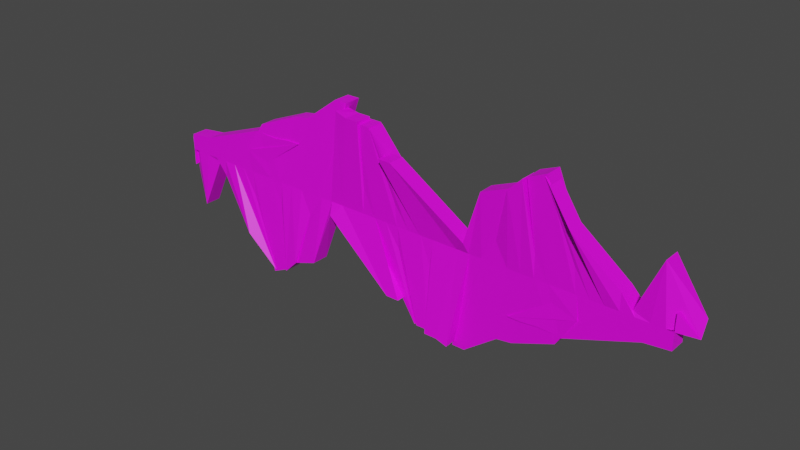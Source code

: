 # Source: Portal2.blend  (saved by Blender 2.93.20; exported with 4.5.12 LTS)
import bpy
from mathutils import Matrix  # noqa: F401  (used for matrix-valued properties, if any)

bpy.ops.wm.read_factory_settings(use_empty=True)
scene = bpy.context.scene
scene.name = 'Scene'

# ---- collections
col_collection = bpy.data.collections.new('Collection'); scene.collection.children.link(col_collection)

# ---- images (referenced by path relative to the original .blend; pixels are not part of the script)
import os
ASSET_DIR = os.environ.get("B2B_ASSET_DIR", "")  # directory of the original .blend (textures are referenced by path, not embedded)
HERE = os.path.dirname(os.path.abspath(__file__))  # packed textures are extracted next to this script under _unpacked/

def load_image(name, relpath, width, height, colorspace="sRGB"):
    """Load a texture the original file referenced (path relative to the .blend, or extracted next to this script)."""
    p = next((c for c in (os.path.join(HERE, relpath), os.path.join(ASSET_DIR, relpath)) if relpath and os.path.exists(c)), "")
    if p:
        img = bpy.data.images.load(p, check_existing=True)
        img.name = name
    else:  # same state as the original file: an image datablock whose file is absent (Cycles renders it pink)
        img = bpy.data.images.new(name, width, height)
        img.source = "FILE"
        img.filepath = "//" + (relpath or name)
    img.colorspace_settings.name = colorspace
    return img
img_f76c3ce346e32ca0c3b018871ecf4b0b_png = load_image('f76c3ce346e32ca0c3b018871ecf4b0b.png', 'f76c3ce346e32ca0c3b018871ecf4b0b.png', 1024, 1024, 'sRGB')

# ---- materials (node trees are filled in below, after node groups)
mat_material_001 = bpy.data.materials.new('Material.001')
mat_material_001.use_transparent_shadow = False

# ---- material node trees
mat_material_001.use_nodes = True; mat_material_001.node_tree.nodes.clear()
_N = mat_material_001.node_tree.nodes; _L = mat_material_001.node_tree.links
n0 = _N.new('ShaderNodeBsdfPrincipled'); n0.name = 'Principled BSDF'; n0.location = (10, 300)
n0.distribution = 'GGX'
n0.subsurface_method = 'BURLEY'
n0.inputs[3].default_value = 1.45
n0.inputs[27].default_value = (0.0, 0.0, 0.0, 1.0)
n0.inputs[28].default_value = 1.0
n1 = _N.new('ShaderNodeOutputMaterial'); n1.name = 'Material Output'; n1.location = (300, 300)
n2 = _N.new('ShaderNodeTexImage'); n2.name = 'Image Texture'; n2.location = (-514, 60)
n2.image = img_f76c3ce346e32ca0c3b018871ecf4b0b_png
_L.new(n0.outputs[0], n1.inputs[0])
_L.new(n2.outputs[0], n0.inputs[0])
n1.is_active_output = True

# ---- world
world_world = bpy.data.worlds.new('World'); scene.world = world_world
world_world.use_nodes = True; world_world.node_tree.nodes.clear()
_N = world_world.node_tree.nodes; _L = world_world.node_tree.links
n0 = _N.new('ShaderNodeOutputWorld'); n0.name = 'World Output'; n0.location = (300, 300)
n1 = _N.new('ShaderNodeBackground'); n1.name = 'Background'; n1.location = (10, 300)
n1.inputs[0].default_value = (0.05088, 0.05088, 0.05088, 1.0)
_L.new(n1.outputs[0], n0.inputs[0])
n0.is_active_output = True
world_world.color = (0.05088, 0.05088, 0.05088)
world_world.use_sun_shadow = False
world_world.sun_shadow_jitter_overblur = 0.0

# ---- meshes
me_cube_005 = bpy.data.meshes.new('Cube.005')
me_cube_005.from_pydata([(-1.0, -1.0, -1.0), (-1.0, -1.0, 1.0), (-1.0, 1.0, -1.0), (-1.0, 1.0, 1.0), (1.0, -1.0, -1.0), (1.001, -0.9879, 0.9766), (1.0, 1.0, -1.0), (1.006, 1.062, 0.881), (0.9738, 1.0, -1.0), (0.925, 1.0, -1.0), (0.8762, 1.0, -1.0), (0.8274, 1.0, -1.0), (0.7787, 1.0, -1.0), (0.7299, 1.0, -1.0), (0.6811, 1.0, -1.0), (0.6323, 1.0, -1.0), (0.5835, 1.0, -1.0), (0.5347, 1.0, -1.0), (0.486, 1.0, -1.0), (0.4372, 1.0, -1.0), (0.3884, 1.0, -1.0), (0.3396, 1.0, -1.0), (0.2908, 1.0, -1.0), (0.2421, 1.0, -1.0), (0.1933, 1.0, -1.0), (0.1445, 1.0, -1.0), (0.09572, 1.0, -1.0), (0.04694, 1.0, -1.0), (-0.001837, 1.0, -1.0), (-0.05062, 1.0, -1.0), (-0.0994, 1.0, -1.0), (-0.1482, 1.0, -1.0), (-0.197, 1.0, -1.0), (-0.2457, 1.0, -1.0), (-0.2945, 1.0, -1.0), (-0.3433, 1.0, -1.0), (-0.3921, 1.0, -1.0), (-0.4409, 1.0, -1.0), (-0.4896, 1.0, -1.0), (-0.5384, 1.0, -1.0), (-0.5872, 1.0, -1.0), (-0.636, 1.0, -1.0), (-0.6848, 1.0, -1.0), (-0.7335, 1.0, -1.0), (-0.7823, 1.0, -1.0), (-0.8311, 1.0, -1.0), (-0.8799, 1.0, -1.0), (-0.9287, 1.0, -1.0), (-0.9022, 1.007, 1.38), (-0.6406, 1.062, 4.43), (-0.5918, 1.062, 4.43), (-0.543, 1.062, 4.43), (-0.4942, 1.062, 4.43), (-0.4455, 1.062, 4.43), (-0.7381, 0.7722, -0.8118), (-0.6216, 1.089, 5.371), (-0.47, 1.304, 7.323), (-0.4056, 1.333, 7.674), (-0.2752, 1.407, 10.87), (-0.2264, 1.407, 10.87), (-0.2602, 1.333, 7.639), (-0.2366, 0.02961, 10.18), (-0.1911, 0.01603, 9.909), (-0.1423, 0.01603, 9.909), (-0.1418, 0.8843, 2.048), (-0.1504, 0.2943, 9.533), (-0.1016, 0.2943, 9.533), (-0.01266, 0.9291, 1.805), (-0.09538, 0.2376, 9.424), (0.09055, 0.9723, 1.306), (-0.04147, -0.4979, 6.844), (0.007308, -0.4979, 6.844), (0.2857, 0.3628, 0.2849), (0.3504, -0.1958, 6.853), (0.4518, 0.06997, 8.089), (0.3893, 0.9577, 1.231), (0.4484, -0.1812, 7.927), (0.4971, -0.1812, 9.578), (0.5275, 0.935, 1.83), (0.5064, 0.3578, 9.801), (0.5728, 0.3329, 10.67), (0.6774, 0.9703, 1.403), (0.5657, 0.2724, 10.35), (0.6705, -0.4992, 6.352), (0.8274, 1.0, 1.0), (0.8652, 1.189, -0.498), (0.9519, 0.8777, 5.827), (1.06, 1.413, 0.04509), (-0.9287, -1.0, -1.0), (-0.8799, -1.0, -1.0), (-0.8311, -1.0, -1.0), (-0.7823, -1.0, -1.0), (-0.7335, -1.0, -1.0), (-0.6848, -1.0, -1.0), (-0.636, -1.0, -1.0), (-0.5872, -1.0, -1.0), (-0.5384, -1.0, -1.0), (-0.4896, -1.0, -1.0), (-0.4409, -1.0, -1.0), (-0.3921, -1.0, -1.0), (-0.3433, -1.0, -1.0), (-0.2945, -1.0, -1.0), (-0.2457, -1.0, -1.0), (-0.197, -1.0, -1.0), (-0.1482, -1.0, -1.0), (-0.0994, -1.0, -1.0), (-0.05062, -1.0, -1.0), (-0.001836, -1.0, -1.0), (0.04694, -1.0, -1.0), (0.09572, -1.0, -1.0), (0.1445, -1.0, -1.0), (0.1933, -1.0, -1.0), (0.2421, -1.0, -1.0), (0.2908, -1.0, -1.0), (0.3396, -1.0, -1.0), (0.3884, -1.0, -1.0), (0.4372, -1.0, -1.0), (0.486, -1.0, -1.0), (0.5347, -1.0, -1.0), (0.5835, -1.0, -1.0), (0.6323, -1.0, -1.0), (0.6811, -1.0, -1.0), (0.7299, -1.0, -1.0), (0.7787, -1.0, -1.0), (0.8274, -1.0, -1.0), (0.8762, -1.0, -1.0), (0.925, -1.0, -1.0), (0.9738, -1.0, -1.0), (1.06, 0.502, -1.735), (0.9519, -1.122, 5.827), (0.8652, -0.8107, -0.498), (0.8274, -1.0, 1.0), (0.6705, -2.499, 6.352), (0.5657, -1.728, 10.35), (0.6711, -1.08, 2.083), (0.5728, -1.667, 10.67), (0.5037, -1.638, 9.67), (0.536, -1.135, 1.777), (0.4971, -2.181, 9.578), (0.4484, -2.181, 8.054), (0.3947, -1.134, 1.642), (0.4518, -1.93, 8.095), (0.3533, -2.181, 6.908), (0.2826, -1.662, 0.3822), (0.007308, -2.498, 6.844), (-0.04147, -2.498, 6.844), (0.07592, -1.106, 2.172), (-0.09538, -1.762, 9.424), (-0.008175, -1.051, 1.59), (-0.1016, -1.706, 9.533), (-0.1504, -1.706, 9.533), (-0.1411, -1.127, 2.151), (-0.1423, -1.984, 9.909), (-0.1911, -1.984, 9.909), (-0.2343, -1.961, 10.36), (-0.2519, -0.66, 7.963), (-0.2264, -0.5926, 10.87), (-0.2752, -0.5926, 10.87), (-0.4026, -0.6639, 7.795), (-0.4591, -0.6731, 7.53), (-0.6216, -0.9113, 5.371), (-0.6962, -1.108, 1.686), (-0.4455, -0.9381, 4.43), (-0.4942, -0.9381, 4.43), (-0.5545, -0.962, 4.213), (-0.6013, -0.958, 4.249), (-0.6406, -0.9381, 4.43), (-0.9074, -0.9945, 1.304), (1.0, -1.0, -1.0), (1.0, -1.0, -3.0), (1.0, 1.0, -1.0), (1.0, 1.0, -3.0), (-1.0, -1.0, -1.0), (-1.001, -0.9879, -2.977), (-1.0, 1.0, -1.0), (-1.006, 1.062, -2.881), (-0.9738, 1.0, -1.0), (-0.925, 1.0, -1.0), (-0.8762, 1.0, -1.0), (-0.8274, 1.0, -1.0), (-0.7787, 1.0, -1.0), (-0.7299, 1.0, -1.0), (-0.6811, 1.0, -1.0), (-0.6323, 1.0, -1.0), (-0.5835, 1.0, -1.0), (-0.5347, 1.0, -1.0), (-0.486, 1.0, -1.0), (-0.4372, 1.0, -1.0), (-0.3884, 1.0, -1.0), (-0.3396, 1.0, -1.0), (-0.2908, 1.0, -1.0), (-0.2421, 1.0, -1.0), (-0.1933, 1.0, -1.0), (-0.1445, 1.0, -1.0), (-0.09572, 1.0, -1.0), (-0.04694, 1.0, -1.0), (0.001837, 1.0, -1.0), (0.05062, 1.0, -1.0), (0.0994, 1.0, -1.0), (0.1482, 1.0, -1.0), (0.197, 1.0, -1.0), (0.2457, 1.0, -1.0), (0.2945, 1.0, -1.0), (0.3433, 1.0, -1.0), (0.3921, 1.0, -1.0), (0.4409, 1.0, -1.0), (0.4896, 1.0, -1.0), (0.5384, 1.0, -1.0), (0.5872, 1.0, -1.0), (0.636, 1.0, -1.0), (0.6848, 1.0, -1.0), (0.7335, 1.0, -1.0), (0.7823, 1.0, -1.0), (0.8311, 1.0, -1.0), (0.8799, 1.0, -1.0), (0.9287, 1.0, -1.0), (0.9022, 1.007, -3.38), (0.6406, 1.062, -6.43), (0.5918, 1.062, -6.43), (0.543, 1.062, -6.43), (0.4942, 1.062, -6.43), (0.4455, 1.062, -6.43), (0.7381, 0.7722, -1.188), (0.6216, 1.089, -7.371), (0.47, 1.304, -9.323), (0.4056, 1.333, -9.674), (0.2752, 1.407, -12.87), (0.2264, 1.407, -12.87), (0.2602, 1.333, -9.639), (0.2366, 0.02961, -12.18), (0.1911, 0.01603, -11.91), (0.1423, 0.01603, -11.91), (0.1418, 0.8843, -4.048), (0.1504, 0.2943, -11.53), (0.1016, 0.2943, -11.53), (0.01266, 0.9291, -3.805), (0.09538, 0.2376, -11.42), (-0.09055, 0.9723, -3.306), (0.04147, -0.4979, -8.844), (-0.007308, -0.4979, -8.844), (-0.2857, 0.3628, -2.285), (-0.3504, -0.1958, -8.853), (-0.4518, 0.06997, -10.09), (-0.3893, 0.9577, -3.231), (-0.4484, -0.1812, -9.927), (-0.4971, -0.1812, -11.58), (-0.5275, 0.935, -3.83), (-0.5064, 0.3578, -11.8), (-0.5728, 0.3329, -12.67), (-0.6774, 0.9703, -3.403), (-0.5657, 0.2724, -12.35), (-0.6705, -0.4992, -8.352), (-0.8274, 1.0, -3.0), (-0.8652, 1.189, -1.502), (-0.9519, 0.8777, -7.827), (-1.06, 1.413, -2.045), (0.9287, -1.0, -1.0), (0.8799, -1.0, -1.0), (0.8311, -1.0, -1.0), (0.7823, -1.0, -1.0), (0.7335, -1.0, -1.0), (0.6848, -1.0, -1.0), (0.636, -1.0, -1.0), (0.5872, -1.0, -1.0), (0.5384, -1.0, -1.0), (0.4896, -1.0, -1.0), (0.4409, -1.0, -1.0), (0.3921, -1.0, -1.0), (0.3433, -1.0, -1.0), (0.2945, -1.0, -1.0), (0.2457, -1.0, -1.0), (0.197, -1.0, -1.0), (0.1482, -1.0, -1.0), (0.0994, -1.0, -1.0), (0.05062, -1.0, -1.0), (0.001836, -1.0, -1.0), (-0.04694, -1.0, -1.0), (-0.09572, -1.0, -1.0), (-0.1445, -1.0, -1.0), (-0.1933, -1.0, -1.0), (-0.2421, -1.0, -1.0), (-0.2908, -1.0, -1.0), (-0.3396, -1.0, -1.0), (-0.3884, -1.0, -1.0), (-0.4372, -1.0, -1.0), (-0.486, -1.0, -1.0), (-0.5347, -1.0, -1.0), (-0.5835, -1.0, -1.0), (-0.6323, -1.0, -1.0), (-0.6811, -1.0, -1.0), (-0.7299, -1.0, -1.0), (-0.7787, -1.0, -1.0), (-0.8274, -1.0, -1.0), (-0.8762, -1.0, -1.0), (-0.925, -1.0, -1.0), (-0.9738, -1.0, -1.0), (-1.06, 0.502, -0.2648), (-0.9519, -1.122, -7.827), (-0.8652, -0.8107, -1.502), (-0.8274, -1.0, -3.0), (-0.6705, -2.499, -8.352), (-0.5657, -1.728, -12.35), (-0.6711, -1.08, -4.083), (-0.5728, -1.667, -12.67), (-0.5037, -1.638, -11.67), (-0.536, -1.135, -3.777), (-0.4971, -2.181, -11.58), (-0.4484, -2.181, -10.05), (-0.3947, -1.134, -3.642), (-0.4518, -1.93, -10.1), (-0.3533, -2.181, -8.908), (-0.2826, -1.662, -2.382), (-0.007308, -2.498, -8.844), (0.04147, -2.498, -8.844), (-0.07592, -1.106, -4.172), (0.09538, -1.762, -11.42), (0.008175, -1.051, -3.59), (0.1016, -1.706, -11.53), (0.1504, -1.706, -11.53), (0.1411, -1.127, -4.151), (0.1423, -1.984, -11.91), (0.1911, -1.984, -11.91), (0.2343, -1.961, -12.36), (0.2519, -0.66, -9.963), (0.2264, -0.5926, -12.87), (0.2752, -0.5926, -12.87), (0.4026, -0.6639, -9.795), (0.4591, -0.6731, -9.53), (0.6216, -0.9113, -7.371), (0.6962, -1.108, -3.686), (0.4455, -0.9381, -6.43), (0.4942, -0.9381, -6.43), (0.5545, -0.962, -6.213), (0.6013, -0.958, -6.249), (0.6406, -0.9381, -6.43), (0.9074, -0.9945, -3.304)], [], [(0, 1, 3, 2), (8, 87, 7, 6), (6, 7, 5, 4), (88, 167, 1, 0), (8, 6, 4, 127), (48, 3, 1, 167), (7, 87, 128, 5), (87, 86, 129, 128), (86, 85, 130, 129), (85, 84, 131, 130), (84, 83, 132, 131), (83, 82, 133, 132), (82, 81, 134, 133), (81, 80, 135, 134), (80, 79, 136, 135), (79, 78, 137, 136), (78, 77, 138, 137), (77, 76, 139, 138), (76, 75, 140, 139), (75, 74, 141, 140), (74, 73, 142, 141), (73, 72, 143, 142), (72, 71, 144, 143), (71, 70, 145, 144), (70, 69, 146, 145), (69, 68, 147, 146), (68, 67, 148, 147), (67, 66, 149, 148), (66, 65, 150, 149), (65, 64, 151, 150), (64, 63, 152, 151), (63, 62, 153, 152), (62, 61, 154, 153), (61, 60, 155, 154), (60, 59, 156, 155), (59, 58, 157, 156), (58, 57, 158, 157), (57, 56, 159, 158), (56, 55, 160, 159), (55, 54, 161, 160), (54, 53, 162, 161), (53, 52, 163, 162), (52, 51, 164, 163), (51, 50, 165, 164), (50, 49, 166, 165), (49, 48, 167, 166), (2, 47, 88, 0), (47, 46, 89, 88), (46, 45, 90, 89), (45, 44, 91, 90), (44, 43, 92, 91), (43, 42, 93, 92), (42, 41, 94, 93), (41, 40, 95, 94), (40, 39, 96, 95), (39, 38, 97, 96), (38, 37, 98, 97), (37, 36, 99, 98), (36, 35, 100, 99), (35, 34, 101, 100), (34, 33, 102, 101), (33, 32, 103, 102), (32, 31, 104, 103), (31, 30, 105, 104), (30, 29, 106, 105), (29, 28, 107, 106), (28, 27, 108, 107), (27, 26, 109, 108), (26, 25, 110, 109), (25, 24, 111, 110), (24, 23, 112, 111), (23, 22, 113, 112), (22, 21, 114, 113), (21, 20, 115, 114), (20, 19, 116, 115), (19, 18, 117, 116), (18, 17, 118, 117), (17, 16, 119, 118), (16, 15, 120, 119), (15, 14, 121, 120), (14, 13, 122, 121), (13, 12, 123, 122), (12, 11, 124, 123), (11, 10, 125, 124), (10, 9, 126, 125), (9, 8, 127, 126), (4, 5, 128, 127), (127, 128, 129, 126), (126, 129, 130, 125), (125, 130, 131, 124), (124, 131, 132, 123), (123, 132, 133, 122), (122, 133, 134, 121), (121, 134, 135, 120), (120, 135, 136, 119), (119, 136, 137, 118), (118, 137, 138, 117), (117, 138, 139, 116), (116, 139, 140, 115), (115, 140, 141, 114), (114, 141, 142, 113), (113, 142, 143, 112), (112, 143, 144, 111), (111, 144, 145, 110), (110, 145, 146, 109), (109, 146, 147, 108), (108, 147, 148, 107), (107, 148, 149, 106), (106, 149, 150, 105), (105, 150, 151, 104), (104, 151, 152, 103), (103, 152, 153, 102), (102, 153, 154, 101), (101, 154, 155, 100), (100, 155, 156, 99), (99, 156, 157, 98), (98, 157, 158, 97), (97, 158, 159, 96), (96, 159, 160, 95), (95, 160, 161, 94), (94, 161, 162, 93), (93, 162, 163, 92), (92, 163, 164, 91), (91, 164, 165, 90), (90, 165, 166, 89), (89, 166, 167, 88), (2, 3, 48, 47), (47, 48, 49, 46), (46, 49, 50, 45), (45, 50, 51, 44), (44, 51, 52, 43), (43, 52, 53, 42), (42, 53, 54, 41), (41, 54, 55, 40), (40, 55, 56, 39), (39, 56, 57, 38), (38, 57, 58, 37), (37, 58, 59, 36), (36, 59, 60, 35), (35, 60, 61, 34), (34, 61, 62, 33), (33, 62, 63, 32), (32, 63, 64, 31), (31, 64, 65, 30), (30, 65, 66, 29), (29, 66, 67, 28), (28, 67, 68, 27), (27, 68, 69, 26), (26, 69, 70, 25), (25, 70, 71, 24), (24, 71, 72, 23), (23, 72, 73, 22), (22, 73, 74, 21), (21, 74, 75, 20), (20, 75, 76, 19), (19, 76, 77, 18), (18, 77, 78, 17), (17, 78, 79, 16), (16, 79, 80, 15), (15, 80, 81, 14), (14, 81, 82, 13), (13, 82, 83, 12), (12, 83, 84, 11), (11, 84, 85, 10), (10, 85, 86, 9), (9, 86, 87, 8), (168, 169, 171, 170), (176, 255, 175, 174), (174, 175, 173, 172), (256, 335, 169, 168), (176, 174, 172, 295), (216, 171, 169, 335), (175, 255, 296, 173), (255, 254, 297, 296), (254, 253, 298, 297), (253, 252, 299, 298), (252, 251, 300, 299), (251, 250, 301, 300), (250, 249, 302, 301), (249, 248, 303, 302), (248, 247, 304, 303), (247, 246, 305, 304), (246, 245, 306, 305), (245, 244, 307, 306), (244, 243, 308, 307), (243, 242, 309, 308), (242, 241, 310, 309), (241, 240, 311, 310), (240, 239, 312, 311), (239, 238, 313, 312), (238, 237, 314, 313), (237, 236, 315, 314), (236, 235, 316, 315), (235, 234, 317, 316), (234, 233, 318, 317), (233, 232, 319, 318), (232, 231, 320, 319), (231, 230, 321, 320), (230, 229, 322, 321), (229, 228, 323, 322), (228, 227, 324, 323), (227, 226, 325, 324), (226, 225, 326, 325), (225, 224, 327, 326), (224, 223, 328, 327), (223, 222, 329, 328), (222, 221, 330, 329), (221, 220, 331, 330), (220, 219, 332, 331), (219, 218, 333, 332), (218, 217, 334, 333), (217, 216, 335, 334), (170, 215, 256, 168), (215, 214, 257, 256), (214, 213, 258, 257), (213, 212, 259, 258), (212, 211, 260, 259), (211, 210, 261, 260), (210, 209, 262, 261), (209, 208, 263, 262), (208, 207, 264, 263), (207, 206, 265, 264), (206, 205, 266, 265), (205, 204, 267, 266), (204, 203, 268, 267), (203, 202, 269, 268), (202, 201, 270, 269), (201, 200, 271, 270), (200, 199, 272, 271), (199, 198, 273, 272), (198, 197, 274, 273), (197, 196, 275, 274), (196, 195, 276, 275), (195, 194, 277, 276), (194, 193, 278, 277), (193, 192, 279, 278), (192, 191, 280, 279), (191, 190, 281, 280), (190, 189, 282, 281), (189, 188, 283, 282), (188, 187, 284, 283), (187, 186, 285, 284), (186, 185, 286, 285), (185, 184, 287, 286), (184, 183, 288, 287), (183, 182, 289, 288), (182, 181, 290, 289), (181, 180, 291, 290), (180, 179, 292, 291), (179, 178, 293, 292), (178, 177, 294, 293), (177, 176, 295, 294), (172, 173, 296, 295), (295, 296, 297, 294), (294, 297, 298, 293), (293, 298, 299, 292), (292, 299, 300, 291), (291, 300, 301, 290), (290, 301, 302, 289), (289, 302, 303, 288), (288, 303, 304, 287), (287, 304, 305, 286), (286, 305, 306, 285), (285, 306, 307, 284), (284, 307, 308, 283), (283, 308, 309, 282), (282, 309, 310, 281), (281, 310, 311, 280), (280, 311, 312, 279), (279, 312, 313, 278), (278, 313, 314, 277), (277, 314, 315, 276), (276, 315, 316, 275), (275, 316, 317, 274), (274, 317, 318, 273), (273, 318, 319, 272), (272, 319, 320, 271), (271, 320, 321, 270), (270, 321, 322, 269), (269, 322, 323, 268), (268, 323, 324, 267), (267, 324, 325, 266), (266, 325, 326, 265), (265, 326, 327, 264), (264, 327, 328, 263), (263, 328, 329, 262), (262, 329, 330, 261), (261, 330, 331, 260), (260, 331, 332, 259), (259, 332, 333, 258), (258, 333, 334, 257), (257, 334, 335, 256), (170, 171, 216, 215), (215, 216, 217, 214), (214, 217, 218, 213), (213, 218, 219, 212), (212, 219, 220, 211), (211, 220, 221, 210), (210, 221, 222, 209), (209, 222, 223, 208), (208, 223, 224, 207), (207, 224, 225, 206), (206, 225, 226, 205), (205, 226, 227, 204), (204, 227, 228, 203), (203, 228, 229, 202), (202, 229, 230, 201), (201, 230, 231, 200), (200, 231, 232, 199), (199, 232, 233, 198), (198, 233, 234, 197), (197, 234, 235, 196), (196, 235, 236, 195), (195, 236, 237, 194), (194, 237, 238, 193), (193, 238, 239, 192), (192, 239, 240, 191), (191, 240, 241, 190), (190, 241, 242, 189), (189, 242, 243, 188), (188, 243, 244, 187), (187, 244, 245, 186), (186, 245, 246, 185), (185, 246, 247, 184), (184, 247, 248, 183), (183, 248, 249, 182), (182, 249, 250, 181), (181, 250, 251, 180), (180, 251, 252, 179), (179, 252, 253, 178), (178, 253, 254, 177), (177, 254, 255, 176)])
_uv = me_cube_005.uv_layers.new(name='UVMap')
_uv.uv.foreach_set('vector', [0.375, 0.0, 0.625, 0.0, 0.625, 0.25, 0.375, 0.25, 0.375, 0.4967, 0.625, 0.4967, 0.625, 0.5, 0.375, 0.5, 0.375, 0.5, 0.625, 0.5, 0.625, 0.75, 0.375, 0.75, -0.3548, 1.765, 0.6981, 1.765, 0.6981, 1.803, -0.3548, 1.803, 0.3717, 0.5, 0.375, 0.5, 0.375, 0.75, 0.3717, 0.75, 0.8661, 0.5, 0.875, 0.5, 0.875, 0.75, 0.8661, 0.75, 0.625, 0.5, 0.6283, 0.5, 0.6283, 0.75, 0.625, 0.75, 0.6283, 0.5, 0.6344, 0.5, 0.6344, 0.75, 0.6283, 0.75, 0.6344, 0.5, 0.6405, 0.5, 0.6405, 0.75, 0.6344, 0.75, 0.6405, 0.5, 0.6466, 0.5, 0.6466, 0.75, 0.6405, 0.75, 0.6466, 0.5, 0.6527, 0.5, 0.6527, 0.75, 0.6466, 0.75, 0.6527, 0.5, 0.6588, 0.5, 0.6588, 0.75, 0.6527, 0.75, 0.6588, 0.5, 0.6649, 0.5, 0.6649, 0.75, 0.6588, 0.75, 0.6649, 0.5, 0.671, 0.5, 0.671, 0.75, 0.6649, 0.75, 0.8916, -0.3028, 0.9173, -0.3028, 0.9173, 0.75, 0.8916, 0.75, 0.6771, 0.5, 0.6832, 0.5, 0.6832, 0.75, 0.6771, 0.75, 0.943, -0.3028, 0.9687, -0.3028, 0.9687, 0.75, 0.943, 0.75, 0.6893, 0.5, 0.6954, 0.5, 0.6954, 0.75, 0.6893, 0.75, 0.6954, 0.5, 0.7014, 0.5, 0.7014, 0.75, 0.6954, 0.75, 0.7014, 0.5, 0.7075, 0.5, 0.7075, 0.75, 0.7014, 0.75, 1.046, -0.3028, 1.071, -0.3028, 1.071, 0.75, 1.046, 0.75, 1.071, -0.3028, 1.097, -0.3028, 1.097, 0.75, 1.071, 0.75, 0.7197, 0.5, 0.7258, 0.5, 0.7258, 0.75, 0.7197, 0.75, 0.7258, 0.5, 0.7319, 0.5, 0.7319, 0.75, 0.7258, 0.75, 0.7319, 0.5, 0.738, 0.5, 0.738, 0.75, 0.7319, 0.75, 0.738, 0.5, 0.7441, 0.5, 0.7441, 0.75, 0.738, 0.75, 0.7441, 0.5, 0.7502, 0.5, 0.7502, 0.75, 0.7441, 0.75, 0.7502, 0.5, 0.7563, 0.5, 0.7563, 0.75, 0.7502, 0.75, 0.7563, 0.5, 0.7624, 0.5, 0.7624, 0.75, 0.7563, 0.75, 0.7624, 0.5, 0.7685, 0.5, 0.7685, 0.75, 0.7624, 0.75, 0.7685, 0.5, 0.7746, 0.5, 0.7746, 0.75, 0.7685, 0.75, 0.7746, 0.5, 0.7807, 0.5, 0.7807, 0.75, 0.7746, 0.75, 0.7807, 0.5, 0.7868, 0.5, 0.7868, 0.75, 0.7807, 0.75, 0.7868, 0.5, 0.7929, 0.5, 0.7929, 0.75, 0.7868, 0.75, 0.7929, 0.5, 0.799, 0.5, 0.799, 0.75, 0.7929, 0.75, 0.799, 0.5, 0.8051, 0.5, 0.8051, 0.75, 0.799, 0.75, 0.8051, 0.5, 0.8112, 0.5, 0.8112, 0.75, 0.8051, 0.75, 0.8112, 0.5, 0.8173, 0.5, 0.8173, 0.75, 0.8112, 0.75, 1.508, -0.3028, 1.534, -0.3028, 1.534, 0.75, 1.508, 0.75, 1.534, -0.3028, 1.559, -0.3028, 1.559, 0.75, 1.534, 0.75, 0.8295, 0.5, 0.8356, 0.5, 0.8356, 0.75, 0.8295, 0.75, 0.8356, 0.5, 0.8417, 0.5, 0.8417, 0.75, 0.8356, 0.75, 0.8417, 0.5, 0.8478, 0.5, 0.8478, 0.75, 0.8417, 0.75, 0.8478, 0.5, 0.8539, 0.5, 0.8539, 0.75, 0.8478, 0.75, 0.8539, 0.5, 0.86, 0.5, 0.86, 0.75, 0.8539, 0.75, 0.86, 0.5, 0.8661, 0.5, 0.8661, 0.75, 0.86, 0.75, 0.125, 0.5, 0.1339, 0.5, 0.1339, 0.75, 0.125, 0.75, 0.1339, 0.5, 0.14, 0.5, 0.14, 0.75, 0.1339, 0.75, 0.14, 0.5, 0.1461, 0.5, 0.1461, 0.75, 0.14, 0.75, 0.1461, 0.5, 0.1522, 0.5, 0.1522, 0.75, 0.1461, 0.75, 0.1522, 0.5, 0.1583, 0.5, 0.1583, 0.75, 0.1522, 0.75, 0.1583, 0.5, 0.1644, 0.5, 0.1644, 0.75, 0.1583, 0.75, 0.1644, 0.5, 0.1705, 0.5, 0.1705, 0.75, 0.1644, 0.75, 0.1705, 0.5, 0.1766, 0.5, 0.1766, 0.75, 0.1705, 0.75, 0.1766, 0.5, 0.1827, 0.5, 0.1827, 0.75, 0.1766, 0.75, 0.1827, 0.5, 0.1888, 0.5, 0.1888, 0.75, 0.1827, 0.75, 0.1888, 0.5, 0.1949, 0.5, 0.1949, 0.75, 0.1888, 0.75, 0.1949, 0.5, 0.201, 0.5, 0.201, 0.75, 0.1949, 0.75, 0.201, 0.5, 0.2071, 0.5, 0.2071, 0.75, 0.201, 0.75, 0.2071, 0.5, 0.2132, 0.5, 0.2132, 0.75, 0.2071, 0.75, 0.2132, 0.5, 0.2193, 0.5, 0.2193, 0.75, 0.2132, 0.75, 0.2193, 0.5, 0.2254, 0.5, 0.2254, 0.75, 0.2193, 0.75, 0.2254, 0.5, 0.2315, 0.5, 0.2315, 0.75, 0.2254, 0.75, 0.2315, 0.5, 0.2376, 0.5, 0.2376, 0.75, 0.2315, 0.75, 0.2376, 0.5, 0.2437, 0.5, 0.2437, 0.75, 0.2376, 0.75, 0.2437, 0.5, 0.2498, 0.5, 0.2498, 0.75, 0.2437, 0.75, 0.2498, 0.5, 0.2559, 0.5, 0.2559, 0.75, 0.2498, 0.75, 0.2559, 0.5, 0.262, 0.5, 0.262, 0.75, 0.2559, 0.75, 0.262, 0.5, 0.2681, 0.5, 0.2681, 0.75, 0.262, 0.75, 0.2681, 0.5, 0.2742, 0.5, 0.2742, 0.75, 0.2681, 0.75, 0.2742, 0.5, 0.2803, 0.5, 0.2803, 0.75, 0.2742, 0.75, 0.2803, 0.5, 0.2864, 0.5, 0.2864, 0.75, 0.2803, 0.75, 0.2864, 0.5, 0.2925, 0.5, 0.2925, 0.75, 0.2864, 0.75, 0.2925, 0.5, 0.2986, 0.5, 0.2986, 0.75, 0.2925, 0.75, 0.2986, 0.5, 0.3046, 0.5, 0.3046, 0.75, 0.2986, 0.75, 0.3046, 0.5, 0.3107, 0.5, 0.3107, 0.75, 0.3046, 0.75, 0.3107, 0.5, 0.3168, 0.5, 0.3168, 0.75, 0.3107, 0.75, 0.3168, 0.5, 0.3229, 0.5, 0.3229, 0.75, 0.3168, 0.75, 0.3229, 0.5, 0.329, 0.5, 0.329, 0.75, 0.3229, 0.75, 0.329, 0.5, 0.3351, 0.5, 0.3351, 0.75, 0.329, 0.75, 0.3351, 0.5, 0.3412, 0.5, 0.3412, 0.75, 0.3351, 0.75, 0.3412, 0.5, 0.3473, 0.5, 0.3473, 0.75, 0.3412, 0.75, 0.3473, 0.5, 0.3534, 0.5, 0.3534, 0.75, 0.3473, 0.75, 0.3534, 0.5, 0.3595, 0.5, 0.3595, 0.75, 0.3534, 0.75, 0.3595, 0.5, 0.3656, 0.5, 0.3656, 0.75, 0.3595, 0.75, 0.3656, 0.5, 0.3717, 0.5, 0.3717, 0.75, 0.3656, 0.75, 0.375, 0.75, 0.625, 0.75, 0.625, 0.7533, 0.375, 0.7533, 0.375, 0.7533, 0.625, 0.7533, 0.625, 0.7594, 0.375, 0.7594, 0.375, 0.7594, 0.625, 0.7594, 0.625, 0.7655, 0.375, 0.7655, 0.375, 0.7655, 0.625, 0.7655, 0.625, 0.7716, 0.375, 0.7716, 0.375, 0.7716, 0.625, 0.7716, 0.625, 0.7777, 0.375, 0.7777, 0.375, 0.7777, 0.625, 0.7777, 0.625, 0.7838, 0.375, 0.7838, 0.375, 0.7838, 0.625, 0.7838, 0.625, 0.7899, 0.375, 0.7899, 0.375, 0.7899, 0.625, 0.7899, 0.625, 0.796, 0.375, 0.796, 0.375, 0.796, 0.625, 0.796, 0.625, 0.8021, 0.375, 0.8021, 0.375, 0.8021, 0.625, 0.8021, 0.625, 0.8082, 0.375, 0.8082, 0.375, 0.8082, 0.625, 0.8082, 0.625, 0.8143, 0.375, 0.8143, -0.3548, 1.021, 0.6981, 1.021, 0.6981, 1.046, -0.3548, 1.046, -0.3548, 1.046, 0.6981, 1.046, 0.6981, 1.072, -0.3548, 1.072, -0.3548, 1.072, 0.6981, 1.072, 0.6981, 1.098, -0.3548, 1.098, -0.3548, 1.098, 0.6981, 1.098, 0.6981, 1.123, -0.3548, 1.123, -0.3548, 1.123, 0.6981, 1.123, 0.6981, 1.149, -0.3548, 1.149, -0.3548, 1.149, 0.6981, 1.149, 0.6981, 1.175, -0.3548, 1.175, -0.3548, 1.175, 0.6981, 1.175, 0.6981, 1.2, -0.3548, 1.2, 0.375, 0.8569, 0.625, 0.8569, 0.625, 0.863, 0.375, 0.863, 0.375, 0.863, 0.625, 0.863, 0.625, 0.8691, 0.375, 0.8691, -0.3548, 1.252, 0.6981, 1.252, 0.6981, 1.277, -0.3548, 1.277, -0.3548, 1.277, 0.6981, 1.277, 0.6981, 1.303, -0.3548, 1.303, -0.3548, 1.303, 0.6981, 1.303, 0.6981, 1.329, -0.3548, 1.329, 0.375, 0.8874, 0.625, 0.8874, 0.625, 0.8935, 0.375, 0.8935, -0.3548, 1.354, 0.6981, 1.354, 0.6981, 1.38, -0.3548, 1.38, -0.3548, 1.38, 0.6981, 1.38, 0.6981, 1.406, -0.3548, 1.406, -0.3548, 1.406, 0.6981, 1.406, 0.6981, 1.431, -0.3548, 1.431, -0.3548, 1.431, 0.6981, 1.431, 0.6981, 1.457, -0.3548, 1.457, -0.3548, 1.457, 0.6981, 1.457, 0.6981, 1.483, -0.3548, 1.483, -0.3548, 1.483, 0.6981, 1.483, 0.6981, 1.508, -0.3548, 1.508, -0.3548, 1.508, 0.6981, 1.508, 0.6981, 1.534, -0.3548, 1.534, -0.3548, 1.534, 0.6981, 1.534, 0.6981, 1.56, -0.3548, 1.56, -0.3548, 1.56, 0.6981, 1.56, 0.6981, 1.586, -0.3548, 1.586, 0.375, 0.9484, 0.625, 0.9484, 0.625, 0.9545, 0.375, 0.9545, -0.3548, 1.611, 0.6981, 1.611, 0.6981, 1.637, -0.3548, 1.637, -0.3548, 1.637, 0.6981, 1.637, 0.6981, 1.663, -0.3548, 1.663, 0.375, 0.9667, 0.625, 0.9667, 0.625, 0.9728, 0.375, 0.9728, -0.3548, 1.688, 0.6981, 1.688, 0.6981, 1.714, -0.3548, 1.714, -0.3548, 1.714, 0.6981, 1.714, 0.6981, 1.74, -0.3548, 1.74, 0.375, 0.985, 0.625, 0.985, 0.625, 0.9911, 0.375, 0.9911, 0.375, 0.25, 0.625, 0.25, 0.625, 0.2589, 0.375, 0.2589, 0.375, 0.2589, 0.625, 0.2589, 0.625, 0.265, 0.375, 0.265, 0.375, 0.265, 0.625, 0.265, 0.625, 0.2711, 0.375, 0.2711, 0.375, 0.2711, 0.625, 0.2711, 0.625, 0.2772, 0.375, 0.2772, 0.375, 0.2772, 0.625, 0.2772, 0.625, 0.2833, 0.375, 0.2833, 0.375, 0.2833, 0.625, 0.2833, 0.625, 0.2894, 0.375, 0.2894, 0.375, 0.2894, 0.625, 0.2894, 0.625, 0.2955, 0.375, 0.2955, 0.375, 0.2955, 0.625, 0.2955, 0.625, 0.3016, 0.375, 0.3016, 0.375, 0.3016, 0.625, 0.3016, 0.625, 0.3077, 0.375, 0.3077, 0.375, 0.3077, 0.625, 0.3077, 0.625, 0.3138, 0.375, 0.3138, 0.375, 0.3138, 0.625, 0.3138, 0.625, 0.3199, 0.375, 0.3199, 0.375, 0.3199, 0.625, 0.3199, 0.625, 0.326, 0.375, 0.326, 0.375, 0.326, 0.625, 0.326, 0.625, 0.3321, 0.375, 0.3321, 0.375, 0.3321, 0.625, 0.3321, 0.625, 0.3382, 0.375, 0.3382, 0.375, 0.3382, 0.625, 0.3382, 0.625, 0.3443, 0.375, 0.3443, 0.375, 0.3443, 0.625, 0.3443, 0.625, 0.3504, 0.375, 0.3504, 0.375, 0.3504, 0.625, 0.3504, 0.625, 0.3565, 0.375, 0.3565, 0.375, 0.3565, 0.625, 0.3565, 0.625, 0.3626, 0.375, 0.3626, 0.375, 0.3626, 0.625, 0.3626, 0.625, 0.3687, 0.375, 0.3687, 0.375, 0.3687, 0.625, 0.3687, 0.625, 0.3748, 0.375, 0.3748, 0.375, 0.3748, 0.625, 0.3748, 0.625, 0.3809, 0.375, 0.3809, 0.375, 0.3809, 0.625, 0.3809, 0.625, 0.387, 0.375, 0.387, 0.375, 0.387, 0.625, 0.387, 0.625, 0.3931, 0.375, 0.3931, 0.375, 0.3931, 0.625, 0.3931, 0.625, 0.3992, 0.375, 0.3992, 0.375, 0.3992, 0.625, 0.3992, 0.625, 0.4053, 0.375, 0.4053, 0.375, 0.4053, 0.625, 0.4053, 0.625, 0.4114, 0.375, 0.4114, 0.375, 0.4114, 0.625, 0.4114, 0.625, 0.4175, 0.375, 0.4175, 0.375, 0.4175, 0.625, 0.4175, 0.625, 0.4236, 0.375, 0.4236, 0.375, 0.4236, 0.625, 0.4236, 0.625, 0.4296, 0.375, 0.4296, 0.375, 0.4296, 0.625, 0.4296, 0.625, 0.4357, 0.375, 0.4357, 0.375, 0.4357, 0.625, 0.4357, 0.625, 0.4418, 0.375, 0.4418, 0.375, 0.4418, 0.625, 0.4418, 0.625, 0.4479, 0.375, 0.4479, 0.375, 0.4479, 0.625, 0.4479, 0.625, 0.454, 0.375, 0.454, 0.375, 0.454, 0.625, 0.454, 0.625, 0.4601, 0.375, 0.4601, 0.375, 0.4601, 0.625, 0.4601, 0.625, 0.4662, 0.375, 0.4662, 0.375, 0.4662, 0.625, 0.4662, 0.625, 0.4723, 0.375, 0.4723, 0.375, 0.4723, 0.625, 0.4723, 0.625, 0.4784, 0.375, 0.4784, 0.375, 0.4784, 0.625, 0.4784, 0.625, 0.4845, 0.375, 0.4845, 0.375, 0.4845, 0.625, 0.4845, 0.625, 0.4906, 0.375, 0.4906, 0.375, 0.4906, 0.625, 0.4906, 0.625, 0.4967, 0.375, 0.4967, 0.375, 0.0, 0.625, 0.0, 0.625, 0.25, 0.375, 0.25, 0.375, 0.4967, 0.625, 0.4967, 0.625, 0.5, 0.375, 0.5, 0.375, 0.5, 0.625, 0.5, 0.625, 0.75, 0.375, 0.75, -0.3548, 1.765, 0.6981, 1.765, 0.6981, 1.803, -0.3548, 1.803, 0.3717, 0.5, 0.375, 0.5, 0.375, 0.75, 0.3717, 0.75, 0.8661, 0.5, 0.875, 0.5, 0.875, 0.75, 0.8661, 0.75, 0.625, 0.5, 0.6283, 0.5, 0.6283, 0.75, 0.625, 0.75, 0.6283, 0.5, 0.6344, 0.5, 0.6344, 0.75, 0.6283, 0.75, 0.6344, 0.5, 0.6405, 0.5, 0.6405, 0.75, 0.6344, 0.75, 0.6405, 0.5, 0.6466, 0.5, 0.6466, 0.75, 0.6405, 0.75, 0.6466, 0.5, 0.6527, 0.5, 0.6527, 0.75, 0.6466, 0.75, 0.6527, 0.5, 0.6588, 0.5, 0.6588, 0.75, 0.6527, 0.75, 0.6588, 0.5, 0.6649, 0.5, 0.6649, 0.75, 0.6588, 0.75, 0.6649, 0.5, 0.671, 0.5, 0.671, 0.75, 0.6649, 0.75, 0.671, 0.5, 0.6771, 0.5, 0.6771, 0.75, 0.671, 0.75, 0.6771, 0.5, 0.6832, 0.5, 0.6832, 0.75, 0.6771, 0.75, 0.6832, 0.5, 0.6893, 0.5, 0.6893, 0.75, 0.6832, 0.75, 0.6893, 0.5, 0.6954, 0.5, 0.6954, 0.75, 0.6893, 0.75, 0.6954, 0.5, 0.7014, 0.5, 0.7014, 0.75, 0.6954, 0.75, 0.7014, 0.5, 0.7075, 0.5, 0.7075, 0.75, 0.7014, 0.75, 0.7075, 0.5, 0.7136, 0.5, 0.7136, 0.75, 0.7075, 0.75, 0.7136, 0.5, 0.7197, 0.5, 0.7197, 0.75, 0.7136, 0.75, 1.097, -0.3028, 1.123, -0.3028, 1.123, 0.75, 1.097, 0.75, 0.7258, 0.5, 0.7319, 0.5, 0.7319, 0.75, 0.7258, 0.75, 0.7319, 0.5, 0.738, 0.5, 0.738, 0.75, 0.7319, 0.75, 0.738, 0.5, 0.7441, 0.5, 0.7441, 0.75, 0.738, 0.75, 0.7441, 0.5, 0.7502, 0.5, 0.7502, 0.75, 0.7441, 0.75, 0.7502, 0.5, 0.7563, 0.5, 0.7563, 0.75, 0.7502, 0.75, 0.7563, 0.5, 0.7624, 0.5, 0.7624, 0.75, 0.7563, 0.75, 0.7624, 0.5, 0.7685, 0.5, 0.7685, 0.75, 0.7624, 0.75, 0.7685, 0.5, 0.7746, 0.5, 0.7746, 0.75, 0.7685, 0.75, 0.7746, 0.5, 0.7807, 0.5, 0.7807, 0.75, 0.7746, 0.75, 0.7807, 0.5, 0.7868, 0.5, 0.7868, 0.75, 0.7807, 0.75, 0.7868, 0.5, 0.7929, 0.5, 0.7929, 0.75, 0.7868, 0.75, 0.7929, 0.5, 0.799, 0.5, 0.799, 0.75, 0.7929, 0.75, 0.799, 0.5, 0.8051, 0.5, 0.8051, 0.75, 0.799, 0.75, 0.8051, 0.5, 0.8112, 0.5, 0.8112, 0.75, 0.8051, 0.75, 0.8112, 0.5, 0.8173, 0.5, 0.8173, 0.75, 0.8112, 0.75, 0.8173, 0.5, 0.8234, 0.5, 0.8234, 0.75, 0.8173, 0.75, 0.8234, 0.5, 0.8295, 0.5, 0.8295, 0.75, 0.8234, 0.75, 0.8295, 0.5, 0.8356, 0.5, 0.8356, 0.75, 0.8295, 0.75, 0.8356, 0.5, 0.8417, 0.5, 0.8417, 0.75, 0.8356, 0.75, 0.8417, 0.5, 0.8478, 0.5, 0.8478, 0.75, 0.8417, 0.75, 0.8478, 0.5, 0.8539, 0.5, 0.8539, 0.75, 0.8478, 0.75, 0.8539, 0.5, 0.86, 0.5, 0.86, 0.75, 0.8539, 0.75, 0.86, 0.5, 0.8661, 0.5, 0.8661, 0.75, 0.86, 0.75, 0.125, 0.5, 0.1339, 0.5, 0.1339, 0.75, 0.125, 0.75, 0.1339, 0.5, 0.14, 0.5, 0.14, 0.75, 0.1339, 0.75, 0.14, 0.5, 0.1461, 0.5, 0.1461, 0.75, 0.14, 0.75, 0.1461, 0.5, 0.1522, 0.5, 0.1522, 0.75, 0.1461, 0.75, 0.1522, 0.5, 0.1583, 0.5, 0.1583, 0.75, 0.1522, 0.75, 0.1583, 0.5, 0.1644, 0.5, 0.1644, 0.75, 0.1583, 0.75, 0.1644, 0.5, 0.1705, 0.5, 0.1705, 0.75, 0.1644, 0.75, 0.1705, 0.5, 0.1766, 0.5, 0.1766, 0.75, 0.1705, 0.75, 0.1766, 0.5, 0.1827, 0.5, 0.1827, 0.75, 0.1766, 0.75, 0.1827, 0.5, 0.1888, 0.5, 0.1888, 0.75, 0.1827, 0.75, 0.1888, 0.5, 0.1949, 0.5, 0.1949, 0.75, 0.1888, 0.75, 0.1949, 0.5, 0.201, 0.5, 0.201, 0.75, 0.1949, 0.75, 0.201, 0.5, 0.2071, 0.5, 0.2071, 0.75, 0.201, 0.75, 0.2071, 0.5, 0.2132, 0.5, 0.2132, 0.75, 0.2071, 0.75, 0.2132, 0.5, 0.2193, 0.5, 0.2193, 0.75, 0.2132, 0.75, 0.2193, 0.5, 0.2254, 0.5, 0.2254, 0.75, 0.2193, 0.75, 0.2254, 0.5, 0.2315, 0.5, 0.2315, 0.75, 0.2254, 0.75, 0.2315, 0.5, 0.2376, 0.5, 0.2376, 0.75, 0.2315, 0.75, 0.2376, 0.5, 0.2437, 0.5, 0.2437, 0.75, 0.2376, 0.75, 0.2437, 0.5, 0.2498, 0.5, 0.2498, 0.75, 0.2437, 0.75, 0.2498, 0.5, 0.2559, 0.5, 0.2559, 0.75, 0.2498, 0.75, 0.2559, 0.5, 0.262, 0.5, 0.262, 0.75, 0.2559, 0.75, 0.262, 0.5, 0.2681, 0.5, 0.2681, 0.75, 0.262, 0.75, 0.2681, 0.5, 0.2742, 0.5, 0.2742, 0.75, 0.2681, 0.75, 0.2742, 0.5, 0.2803, 0.5, 0.2803, 0.75, 0.2742, 0.75, 0.2803, 0.5, 0.2864, 0.5, 0.2864, 0.75, 0.2803, 0.75, 0.2864, 0.5, 0.2925, 0.5, 0.2925, 0.75, 0.2864, 0.75, 0.2925, 0.5, 0.2986, 0.5, 0.2986, 0.75, 0.2925, 0.75, 0.2986, 0.5, 0.3046, 0.5, 0.3046, 0.75, 0.2986, 0.75, 0.3046, 0.5, 0.3107, 0.5, 0.3107, 0.75, 0.3046, 0.75, 0.3107, 0.5, 0.3168, 0.5, 0.3168, 0.75, 0.3107, 0.75, 0.3168, 0.5, 0.3229, 0.5, 0.3229, 0.75, 0.3168, 0.75, 0.3229, 0.5, 0.329, 0.5, 0.329, 0.75, 0.3229, 0.75, 0.329, 0.5, 0.3351, 0.5, 0.3351, 0.75, 0.329, 0.75, 0.3351, 0.5, 0.3412, 0.5, 0.3412, 0.75, 0.3351, 0.75, 0.3412, 0.5, 0.3473, 0.5, 0.3473, 0.75, 0.3412, 0.75, 0.3473, 0.5, 0.3534, 0.5, 0.3534, 0.75, 0.3473, 0.75, 0.3534, 0.5, 0.3595, 0.5, 0.3595, 0.75, 0.3534, 0.75, 0.3595, 0.5, 0.3656, 0.5, 0.3656, 0.75, 0.3595, 0.75, 0.3656, 0.5, 0.3717, 0.5, 0.3717, 0.75, 0.3656, 0.75, -0.3548, 0.75, 0.6981, 0.75, 0.6981, 0.7638, -0.3548, 0.7638, -0.3548, 0.7638, 0.6981, 0.7638, 0.6981, 0.7895, -0.3548, 0.7895, -0.3548, 0.7895, 0.6981, 0.7895, 0.6981, 0.8152, -0.3548, 0.8152, -0.3548, 0.8152, 0.6981, 0.8152, 0.6981, 0.8408, -0.3548, 0.8408, -0.3548, 0.8408, 0.6981, 0.8408, 0.6981, 0.8665, -0.3548, 0.8665, -0.3548, 0.8665, 0.6981, 0.8665, 0.6981, 0.8922, -0.3548, 0.8922, -0.3548, 0.8922, 0.6981, 0.8922, 0.6981, 0.9179, -0.3548, 0.9179, -0.3548, 0.9179, 0.6981, 0.9179, 0.6981, 0.9436, -0.3548, 0.9436, -0.3548, 0.9436, 0.6981, 0.9436, 0.6981, 0.9692, -0.3548, 0.9692, 0.375, 0.8021, 0.625, 0.8021, 0.625, 0.8082, 0.375, 0.8082, -0.3548, 0.9949, 0.6981, 0.9949, 0.6981, 1.021, -0.3548, 1.021, -0.3548, 1.021, 0.6981, 1.021, 0.6981, 1.046, -0.3548, 1.046, -0.3548, 1.046, 0.6981, 1.046, 0.6981, 1.072, -0.3548, 1.072, -0.3548, 1.072, 0.6981, 1.072, 0.6981, 1.098, -0.3548, 1.098, -0.3548, 1.098, 0.6981, 1.098, 0.6981, 1.123, -0.3548, 1.123, 0.375, 0.8386, 0.625, 0.8386, 0.625, 0.8447, 0.375, 0.8447, -0.3548, 1.149, 0.6981, 1.149, 0.6981, 1.175, -0.3548, 1.175, -0.3548, 1.175, 0.6981, 1.175, 0.6981, 1.2, -0.3548, 1.2, -0.3548, 1.2, 0.6981, 1.2, 0.6981, 1.226, -0.3548, 1.226, -0.3548, 1.226, 0.6981, 1.226, 0.6981, 1.252, -0.3548, 1.252, -0.3548, 1.252, 0.6981, 1.252, 0.6981, 1.277, -0.3548, 1.277, -0.3548, 1.277, 0.6981, 1.277, 0.6981, 1.303, -0.3548, 1.303, -0.3548, 1.303, 0.6981, 1.303, 0.6981, 1.329, -0.3548, 1.329, -0.3548, 1.329, 0.6981, 1.329, 0.6981, 1.354, -0.3548, 1.354, -0.3548, 1.354, 0.6981, 1.354, 0.6981, 1.38, -0.3548, 1.38, -0.3548, 1.38, 0.6981, 1.38, 0.6981, 1.406, -0.3548, 1.406, -0.3548, 1.406, 0.6981, 1.406, 0.6981, 1.431, -0.3548, 1.431, -0.3548, 1.431, 0.6981, 1.431, 0.6981, 1.457, -0.3548, 1.457, -0.3548, 1.457, 0.6981, 1.457, 0.6981, 1.483, -0.3548, 1.483, -0.3548, 1.483, 0.6981, 1.483, 0.6981, 1.508, -0.3548, 1.508, -0.3548, 1.508, 0.6981, 1.508, 0.6981, 1.534, -0.3548, 1.534, -0.3548, 1.534, 0.6981, 1.534, 0.6981, 1.56, -0.3548, 1.56, -0.3548, 1.56, 0.6981, 1.56, 0.6981, 1.586, -0.3548, 1.586, -0.3548, 1.586, 0.6981, 1.586, 0.6981, 1.611, -0.3548, 1.611, -0.3548, 1.611, 0.6981, 1.611, 0.6981, 1.637, -0.3548, 1.637, -0.3548, 1.637, 0.6981, 1.637, 0.6981, 1.663, -0.3548, 1.663, -0.3548, 1.663, 0.6981, 1.663, 0.6981, 1.688, -0.3548, 1.688, -0.3548, 1.688, 0.6981, 1.688, 0.6981, 1.714, -0.3548, 1.714, -0.3548, 1.714, 0.6981, 1.714, 0.6981, 1.74, -0.3548, 1.74, -0.3548, 1.74, 0.6981, 1.74, 0.6981, 1.765, -0.3548, 1.765, 0.375, 0.25, 0.625, 0.25, 0.625, 0.2589, 0.375, 0.2589, 0.375, 0.2589, 0.625, 0.2589, 0.625, 0.265, 0.375, 0.265, 0.375, 0.265, 0.625, 0.265, 0.625, 0.2711, 0.375, 0.2711, 0.375, 0.2711, 0.625, 0.2711, 0.625, 0.2772, 0.375, 0.2772, 0.375, 0.2772, 0.625, 0.2772, 0.625, 0.2833, 0.375, 0.2833, 0.375, 0.2833, 0.625, 0.2833, 0.625, 0.2894, 0.375, 0.2894, 0.375, 0.2894, 0.625, 0.2894, 0.625, 0.2955, 0.375, 0.2955, 0.375, 0.2955, 0.625, 0.2955, 0.625, 0.3016, 0.375, 0.3016, 0.375, 0.3016, 0.625, 0.3016, 0.625, 0.3077, 0.375, 0.3077, 0.375, 0.3077, 0.625, 0.3077, 0.625, 0.3138, 0.375, 0.3138, 0.375, 0.3138, 0.625, 0.3138, 0.625, 0.3199, 0.375, 0.3199, 0.375, 0.3199, 0.625, 0.3199, 0.625, 0.326, 0.375, 0.326, 0.375, 0.326, 0.625, 0.326, 0.625, 0.3321, 0.375, 0.3321, 0.375, 0.3321, 0.625, 0.3321, 0.625, 0.3382, 0.375, 0.3382, 0.375, 0.3382, 0.625, 0.3382, 0.625, 0.3443, 0.375, 0.3443, 0.375, 0.3443, 0.625, 0.3443, 0.625, 0.3504, 0.375, 0.3504, 0.375, 0.3504, 0.625, 0.3504, 0.625, 0.3565, 0.375, 0.3565, 0.375, 0.3565, 0.625, 0.3565, 0.625, 0.3626, 0.375, 0.3626, 0.375, 0.3626, 0.625, 0.3626, 0.625, 0.3687, 0.375, 0.3687, 0.375, 0.3687, 0.625, 0.3687, 0.625, 0.3748, 0.375, 0.3748, 0.375, 0.3748, 0.625, 0.3748, 0.625, 0.3809, 0.375, 0.3809, 0.375, 0.3809, 0.625, 0.3809, 0.625, 0.387, 0.375, 0.387, 0.375, 0.387, 0.625, 0.387, 0.625, 0.3931, 0.375, 0.3931, 0.375, 0.3931, 0.625, 0.3931, 0.625, 0.3992, 0.375, 0.3992, 0.375, 0.3992, 0.625, 0.3992, 0.625, 0.4053, 0.375, 0.4053, 0.375, 0.4053, 0.625, 0.4053, 0.625, 0.4114, 0.375, 0.4114, 0.375, 0.4114, 0.625, 0.4114, 0.625, 0.4175, 0.375, 0.4175, 0.375, 0.4175, 0.625, 0.4175, 0.625, 0.4236, 0.375, 0.4236, 0.375, 0.4236, 0.625, 0.4236, 0.625, 0.4296, 0.375, 0.4296, 0.375, 0.4296, 0.625, 0.4296, 0.625, 0.4357, 0.375, 0.4357, 0.375, 0.4357, 0.625, 0.4357, 0.625, 0.4418, 0.375, 0.4418, 0.375, 0.4418, 0.625, 0.4418, 0.625, 0.4479, 0.375, 0.4479, 0.375, 0.4479, 0.625, 0.4479, 0.625, 0.454, 0.375, 0.454, 0.375, 0.454, 0.625, 0.454, 0.625, 0.4601, 0.375, 0.4601, 0.375, 0.4601, 0.625, 0.4601, 0.625, 0.4662, 0.375, 0.4662, 0.375, 0.4662, 0.625, 0.4662, 0.625, 0.4723, 0.375, 0.4723, 0.375, 0.4723, 0.625, 0.4723, 0.625, 0.4784, 0.375, 0.4784, 0.375, 0.4784, 0.625, 0.4784, 0.625, 0.4845, 0.375, 0.4845, 0.375, 0.4845, 0.625, 0.4845, 0.625, 0.4906, 0.375, 0.4906, 0.375, 0.4906, 0.625, 0.4906, 0.625, 0.4967, 0.375, 0.4967])
me_cube_005.materials.append(mat_material_001)
me_cube_005.use_remesh_fix_poles = True
me_cube_005.use_remesh_preserve_attributes = False
me_cube_005.update()

# ---- objects
ob_cube_001 = bpy.data.objects.new('Cube.001', me_cube_005)

# ---- transforms, parenting, visibility, modifiers, constraints
ob_cube_001.location = (0.0, 0.0, -2.0)
ob_cube_001.rotation_euler = (0.0, 3.142, 0.0)
ob_cube_001.scale = (32.0, 1.0, 1.0)

# ---- collection membership
col_collection.objects.link(ob_cube_001)

# ---- scene / render settings (as saved in the file)
scene.frame_start = 1; scene.frame_end = 250; scene.frame_set(1)
scene.render.engine = 'BLENDER_EEVEE_NEXT'
scene.cycles.use_denoising = False
scene.cycles.samples = 128
scene.cycles.sampling_pattern = 'TABULATED_SOBOL'
scene.cycles.use_adaptive_sampling = False
scene.cycles.use_light_tree = False
scene.view_settings.view_transform = 'Filmic'
bpy.context.view_layer.update()

# ---- added for rendering (the .blend has no active camera and no usable light): camera, sun
cam_auto = bpy.data.cameras.new('AutoCamera')
cam_auto.lens = 50.0
cam_auto.sensor_width = 36.0
cam_auto.clip_end = 1168.79
ob_auto_camera = bpy.data.objects.new('AutoCamera', cam_auto)
scene.collection.objects.link(ob_auto_camera)
ob_auto_camera.location = (66.5982, -80.4607, 52.2785)
ob_auto_camera.rotation_euler = (1.09748, -7.21219e-08, 0.694738)
scene.camera = ob_auto_camera
light_auto_sun = bpy.data.lights.new('AutoSun', 'SUN')
light_auto_sun.energy = 3.0
light_auto_sun.angle = 0.0523599
ob_auto_sun = bpy.data.objects.new('AutoSun', light_auto_sun)
scene.collection.objects.link(ob_auto_sun)
ob_auto_sun.rotation_euler = (0.872665, 0.174533, 0.523599)
bpy.context.view_layer.update()
